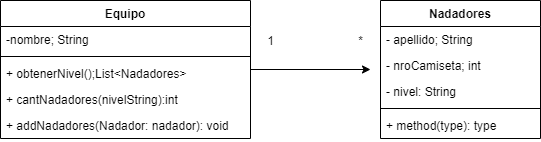

The diagram above was exported from draw.io. Its source (the exported page's mxGraphModel, read from the mxfile embedded in the PNG):
<mxGraphModel dx="1286" dy="510" grid="1" gridSize="10" guides="1" tooltips="1" connect="1" arrows="1" fold="1" page="1" pageScale="1" pageWidth="827" pageHeight="1169" math="0" shadow="0">
  <root>
    <mxCell id="0" />
    <mxCell id="1" parent="0" />
    <mxCell id="k6Yl0YTTCOHpsTpKPuqJ-1" value="Nadadores" style="swimlane;fontStyle=1;align=center;verticalAlign=top;childLayout=stackLayout;horizontal=1;startSize=26;horizontalStack=0;resizeParent=1;resizeParentMax=0;resizeLast=0;collapsible=1;marginBottom=0;" vertex="1" parent="1">
      <mxGeometry x="450" y="80" width="160" height="138" as="geometry" />
    </mxCell>
    <mxCell id="k6Yl0YTTCOHpsTpKPuqJ-2" value="- apellido; String " style="text;strokeColor=none;fillColor=none;align=left;verticalAlign=top;spacingLeft=4;spacingRight=4;overflow=hidden;rotatable=0;points=[[0,0.5],[1,0.5]];portConstraint=eastwest;" vertex="1" parent="k6Yl0YTTCOHpsTpKPuqJ-1">
      <mxGeometry y="26" width="160" height="26" as="geometry" />
    </mxCell>
    <mxCell id="k6Yl0YTTCOHpsTpKPuqJ-11" value="- nroCamiseta; int" style="text;strokeColor=none;fillColor=none;align=left;verticalAlign=top;spacingLeft=4;spacingRight=4;overflow=hidden;rotatable=0;points=[[0,0.5],[1,0.5]];portConstraint=eastwest;" vertex="1" parent="k6Yl0YTTCOHpsTpKPuqJ-1">
      <mxGeometry y="52" width="160" height="26" as="geometry" />
    </mxCell>
    <mxCell id="k6Yl0YTTCOHpsTpKPuqJ-12" value="- nivel: String" style="text;strokeColor=none;fillColor=none;align=left;verticalAlign=top;spacingLeft=4;spacingRight=4;overflow=hidden;rotatable=0;points=[[0,0.5],[1,0.5]];portConstraint=eastwest;" vertex="1" parent="k6Yl0YTTCOHpsTpKPuqJ-1">
      <mxGeometry y="78" width="160" height="26" as="geometry" />
    </mxCell>
    <mxCell id="k6Yl0YTTCOHpsTpKPuqJ-3" value="" style="line;strokeWidth=1;fillColor=none;align=left;verticalAlign=middle;spacingTop=-1;spacingLeft=3;spacingRight=3;rotatable=0;labelPosition=right;points=[];portConstraint=eastwest;" vertex="1" parent="k6Yl0YTTCOHpsTpKPuqJ-1">
      <mxGeometry y="104" width="160" height="8" as="geometry" />
    </mxCell>
    <mxCell id="k6Yl0YTTCOHpsTpKPuqJ-4" value="+ method(type): type" style="text;strokeColor=none;fillColor=none;align=left;verticalAlign=top;spacingLeft=4;spacingRight=4;overflow=hidden;rotatable=0;points=[[0,0.5],[1,0.5]];portConstraint=eastwest;" vertex="1" parent="k6Yl0YTTCOHpsTpKPuqJ-1">
      <mxGeometry y="112" width="160" height="26" as="geometry" />
    </mxCell>
    <mxCell id="k6Yl0YTTCOHpsTpKPuqJ-13" style="edgeStyle=orthogonalEdgeStyle;rounded=0;orthogonalLoop=1;jettySize=auto;html=1;" edge="1" parent="1" source="k6Yl0YTTCOHpsTpKPuqJ-5">
      <mxGeometry relative="1" as="geometry">
        <mxPoint x="440" y="149" as="targetPoint" />
      </mxGeometry>
    </mxCell>
    <mxCell id="k6Yl0YTTCOHpsTpKPuqJ-5" value="Equipo" style="swimlane;fontStyle=1;align=center;verticalAlign=top;childLayout=stackLayout;horizontal=1;startSize=26;horizontalStack=0;resizeParent=1;resizeParentMax=0;resizeLast=0;collapsible=1;marginBottom=0;" vertex="1" parent="1">
      <mxGeometry x="70" y="80" width="250" height="138" as="geometry" />
    </mxCell>
    <mxCell id="k6Yl0YTTCOHpsTpKPuqJ-6" value="-nombre; String" style="text;strokeColor=none;fillColor=none;align=left;verticalAlign=top;spacingLeft=4;spacingRight=4;overflow=hidden;rotatable=0;points=[[0,0.5],[1,0.5]];portConstraint=eastwest;" vertex="1" parent="k6Yl0YTTCOHpsTpKPuqJ-5">
      <mxGeometry y="26" width="250" height="26" as="geometry" />
    </mxCell>
    <mxCell id="k6Yl0YTTCOHpsTpKPuqJ-7" value="" style="line;strokeWidth=1;fillColor=none;align=left;verticalAlign=middle;spacingTop=-1;spacingLeft=3;spacingRight=3;rotatable=0;labelPosition=right;points=[];portConstraint=eastwest;" vertex="1" parent="k6Yl0YTTCOHpsTpKPuqJ-5">
      <mxGeometry y="52" width="250" height="8" as="geometry" />
    </mxCell>
    <mxCell id="k6Yl0YTTCOHpsTpKPuqJ-8" value="+ obtenerNivel();List&lt;Nadadores&gt;" style="text;strokeColor=none;fillColor=none;align=left;verticalAlign=top;spacingLeft=4;spacingRight=4;overflow=hidden;rotatable=0;points=[[0,0.5],[1,0.5]];portConstraint=eastwest;" vertex="1" parent="k6Yl0YTTCOHpsTpKPuqJ-5">
      <mxGeometry y="60" width="250" height="26" as="geometry" />
    </mxCell>
    <mxCell id="k6Yl0YTTCOHpsTpKPuqJ-9" value="+ cantNadadores(nivelString):int" style="text;strokeColor=none;fillColor=none;align=left;verticalAlign=top;spacingLeft=4;spacingRight=4;overflow=hidden;rotatable=0;points=[[0,0.5],[1,0.5]];portConstraint=eastwest;" vertex="1" parent="k6Yl0YTTCOHpsTpKPuqJ-5">
      <mxGeometry y="86" width="250" height="26" as="geometry" />
    </mxCell>
    <mxCell id="k6Yl0YTTCOHpsTpKPuqJ-10" value="+ addNadadores(Nadador: nadador): void" style="text;strokeColor=none;fillColor=none;align=left;verticalAlign=top;spacingLeft=4;spacingRight=4;overflow=hidden;rotatable=0;points=[[0,0.5],[1,0.5]];portConstraint=eastwest;" vertex="1" parent="k6Yl0YTTCOHpsTpKPuqJ-5">
      <mxGeometry y="112" width="250" height="26" as="geometry" />
    </mxCell>
    <mxCell id="k6Yl0YTTCOHpsTpKPuqJ-14" value="1" style="text;html=1;align=center;verticalAlign=middle;resizable=0;points=[];autosize=1;strokeColor=none;fillColor=none;" vertex="1" parent="1">
      <mxGeometry x="330" y="110" width="20" height="20" as="geometry" />
    </mxCell>
    <mxCell id="k6Yl0YTTCOHpsTpKPuqJ-15" value="*" style="text;html=1;align=center;verticalAlign=middle;resizable=0;points=[];autosize=1;strokeColor=none;fillColor=none;" vertex="1" parent="1">
      <mxGeometry x="420" y="110" width="20" height="20" as="geometry" />
    </mxCell>
  </root>
</mxGraphModel>